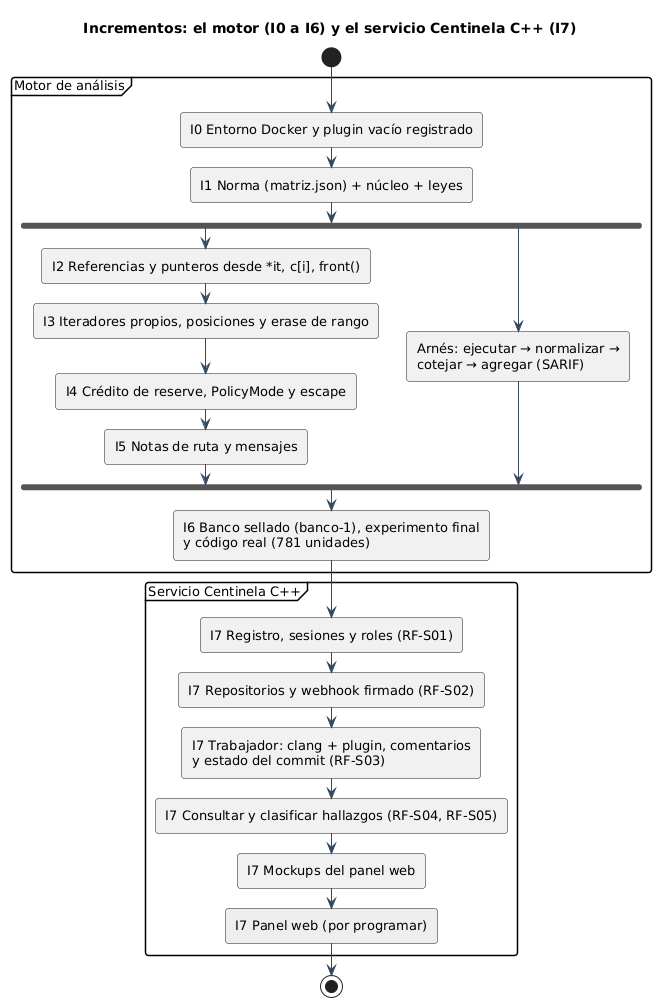

The diagram above was rendered by PlantUML. Its source (embedded in the PNG):
@startuml
!include _estilo.iuml
title Incrementos: el motor (I0 a I6) y el servicio Centinela C++ (I7)
start
partition "Motor de análisis" {
  :I0 Entorno Docker y plugin vacío registrado;
  :I1 Norma (matriz.json) + núcleo + leyes;
  fork
    :I2 Referencias y punteros desde *it, c[i], front();
    :I3 Iteradores propios, posiciones y erase de rango;
    :I4 Crédito de reserve, PolicyMode y escape;
    :I5 Notas de ruta y mensajes;
  fork again
    :Arnés: ejecutar → normalizar →\ncotejar → agregar (SARIF);
  end fork
  :I6 Banco sellado (banco-1), experimento final\ny código real (781 unidades);
}
partition "Servicio Centinela C++" {
  :I7 Registro, sesiones y roles (RF-S01);
  :I7 Repositorios y webhook firmado (RF-S02);
  :I7 Trabajador: clang + plugin, comentarios\ny estado del commit (RF-S03);
  :I7 Consultar y clasificar hallazgos (RF-S04, RF-S05);
  :I7 Mockups del panel web;
  #EEEEEE:I7 Panel web (por programar);
}
stop
@enduml